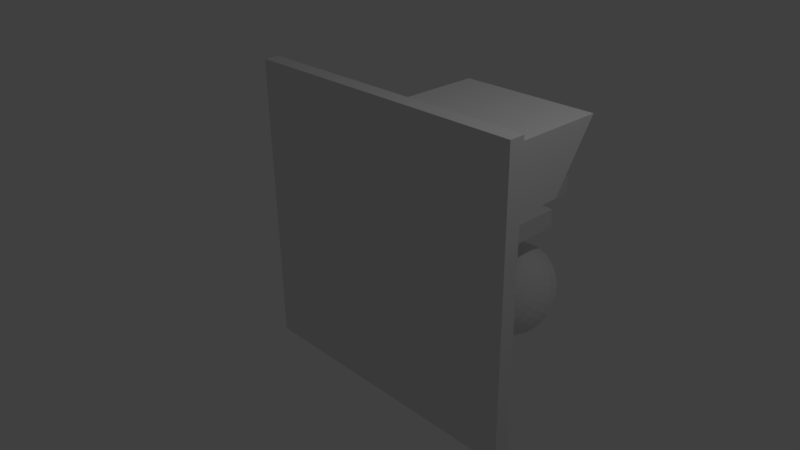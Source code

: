 # Source: airCommand.blend  (saved by Blender 2.77.0; exported with 4.5.12 LTS)
import bpy
from mathutils import Matrix  # noqa: F401  (used for matrix-valued properties, if any)

bpy.ops.wm.read_factory_settings(use_empty=True)
scene = bpy.context.scene
scene.name = 'Scene'

# ---- collections
col_collection_1 = bpy.data.collections.new('Collection 1'); scene.collection.children.link(col_collection_1)

# ---- materials (node trees are filled in below, after node groups)
mat_material = bpy.data.materials.new('Material')
mat_material.alpha_threshold = 0.0
mat_material.use_transparent_shadow = False
mat_material.roughness = 0.5
mat_material.line_color = (0.0, 0.0, 0.0, 1.0)

# ---- material node trees

# ---- world
world_world = bpy.data.worlds.new('World'); scene.world = world_world
world_world.color = (0.05088, 0.05088, 0.05088)
world_world.use_sun_shadow = False
world_world.sun_shadow_jitter_overblur = 0.0
world_world.cycles.sampling_method = 'MANUAL'

# ---- cameras
cam_camera = bpy.data.cameras.new('Camera')
cam_camera.clip_end = 100.0
cam_camera.lens = 35.0
cam_camera.sensor_width = 32.0
cam_camera.sensor_height = 18.0
cam_camera.ortho_scale = 7.314
cam_camera.dof.focus_distance = 0.0
cam_camera.dof.aperture_fstop = 128.0

# ---- lights
light_lamp = bpy.data.lights.new('Lamp', 'POINT')
light_lamp.transmission_factor = 0.0
light_lamp.cutoff_distance = 30.0
light_lamp.energy = 100.0
light_lamp.shadow_buffer_clip_start = 1.001
light_lamp.shadow_soft_size = 0.1
light_lamp.shadow_maximum_resolution = 0.006
light_lamp.use_absolute_resolution = True

# ---- meshes
me_cube = bpy.data.meshes.new('Cube')
me_cube.from_pydata([(2.148, 0.01724, 2.14), (-2.124, 0.01724, 2.14), (-2.124, 0.01724, -2.132), (2.148, 0.01724, -2.132), (2.148, 0.238, 2.14), (-2.124, 0.238, 2.14), (-2.124, 0.238, -2.132), (2.148, 0.238, -2.132), (0.8252, 0.238, -0.03116), (-0.8015, 0.238, -0.03116), (0.8252, 0.238, -1.658), (-0.8015, 0.238, -1.658), (0.8252, 1.36, -0.03116), (-0.8015, 1.36, -0.03116), (0.8252, 1.36, -1.658), (-0.8015, 1.36, -1.658), (0.1342, 0.1014, 1.142), (0.1342, 0.9768, 1.142), (2.062, 0.1014, 1.142), (2.062, 0.9768, 1.142), (0.1342, 0.1014, 2.018), (0.1342, 1.583, 2.018), (2.062, 0.1014, 2.018), (2.062, 1.583, 2.018), (0.4502, 1.36, -0.2619), (-0.4176, 1.36, -0.2619), (0.4502, 1.36, -0.5625), (-0.4176, 1.36, -0.5625), (0.7238, 0.01724, 2.14), (-0.7001, 0.01724, 2.14), (-0.7001, 0.01724, -2.132), (0.7238, 0.01724, -2.132), (0.7238, 0.238, 2.14), (-0.7001, 0.238, 2.14), (-0.7001, 0.238, -2.132), (0.7238, 0.238, -2.132), (0.2829, 0.238, -0.03116), (-0.2593, 0.238, -0.03116), (-0.2593, 0.238, -1.658), (0.283, 0.238, -1.658), (0.283, 1.36, -0.03116), (-0.2593, 1.36, -0.03116), (-0.2593, 1.36, -1.658), (0.283, 1.36, -1.658), (0.1441, 1.36, -0.2619), (-0.1342, 1.36, -0.2619), (-0.1342, 1.36, -0.5625), (0.1441, 1.36, -0.5625), (0.4502, 3.147, -0.2619), (0.4502, 3.147, -0.5625), (0.1441, 3.147, -0.5625), (0.1441, 3.147, -0.2619), (-0.1342, 4.301, -0.2619), (-0.4176, 4.301, -0.2619), (-0.4176, 4.301, -0.5625), (-0.1342, 4.301, -0.5625), (-0.6095, 1.36, -0.1465), (-0.6095, 1.36, -1.11), (0.6377, 1.36, -1.11), (0.6377, 1.36, -0.1465), (-0.1967, 1.36, -0.1465), (0.2135, 1.36, -0.1465), (0.2135, 1.36, -1.11), (-0.1967, 1.36, -1.11), (-0.2593, 2.233, -1.593), (0.283, 2.233, -1.593), (0.2135, 2.506, -1.118), (-0.1967, 2.506, -1.118), (0.01185, 2.216, -1.449), (0.01185, 2.18, -1.59), (0.01185, 2.172, -1.735), (0.01185, 2.193, -1.879), (0.01185, 2.241, -2.016), (0.01185, 2.315, -2.141), (0.01185, 2.412, -2.249), (0.01185, 2.528, -2.336), (-0.01634, 2.218, -1.447), (-0.04345, 2.183, -1.585), (-0.06843, 2.177, -1.728), (-0.09033, 2.198, -1.87), (-0.1083, 2.247, -2.005), (-0.1217, 2.322, -2.129), (-0.1299, 2.419, -2.237), (-0.1327, 2.535, -2.324), (-0.04345, 2.222, -1.44), (-0.09662, 2.192, -1.571), (-0.1456, 2.189, -1.708), (-0.1886, 2.214, -1.845), (-0.2238, 2.265, -1.976), (-0.25, 2.342, -2.096), (-0.2662, 2.441, -2.201), (-0.2716, 2.557, -2.288), (-0.06843, 2.229, -1.428), (-0.1456, 2.205, -1.549), (-0.2168, 2.208, -1.676), (-0.2791, 2.239, -1.803), (-0.3303, 2.295, -1.927), (-0.3683, 2.375, -2.042), (-0.3917, 2.475, -2.144), (-0.3997, 2.593, -2.229), (-0.09033, 2.238, -1.413), (-0.1886, 2.223, -1.519), (-0.2791, 2.235, -1.632), (-0.3585, 2.273, -1.747), (-0.4236, 2.335, -1.861), (-0.472, 2.419, -1.969), (-0.5018, 2.522, -2.067), (-0.5119, 2.641, -2.15), (-0.1083, 2.25, -1.394), (-0.2238, 2.246, -1.482), (-0.3303, 2.267, -1.579), (-0.4236, 2.314, -1.68), (-0.5002, 2.383, -1.782), (-0.5571, 2.473, -1.881), (-0.5922, 2.579, -1.973), (-0.604, 2.699, -2.054), (-0.1217, 2.263, -1.373), (-0.25, 2.271, -1.44), (-0.3683, 2.304, -1.518), (-0.472, 2.361, -1.602), (-0.5571, 2.438, -1.691), (-0.6204, 2.534, -1.779), (-0.6593, 2.645, -1.865), (-0.6725, 2.765, -1.945), (-0.1299, 2.277, -1.35), (-0.2662, 2.299, -1.395), (-0.3917, 2.344, -1.452), (-0.5018, 2.412, -1.518), (-0.5922, 2.498, -1.592), (-0.6593, 2.601, -1.67), (-0.7006, 2.715, -1.749), (-0.7146, 2.837, -1.826), (-0.1327, 2.291, -1.326), (-0.2716, 2.327, -1.348), (-0.3997, 2.386, -1.383), (-0.5119, 2.465, -1.431), (-0.604, 2.561, -1.489), (-0.6725, 2.67, -1.556), (-0.7146, 2.789, -1.628), (-0.7288, 2.912, -1.703), (-0.1299, 2.306, -1.302), (-0.2662, 2.356, -1.3), (-0.3917, 2.428, -1.314), (-0.5018, 2.518, -1.344), (-0.5922, 2.623, -1.386), (-0.6593, 2.739, -1.442), (-0.7006, 2.862, -1.507), (-0.7146, 2.987, -1.579), (-0.1217, 2.32, -1.278), (-0.25, 2.384, -1.255), (-0.3683, 2.468, -1.249), (-0.472, 2.569, -1.26), (-0.5571, 2.683, -1.288), (-0.6204, 2.806, -1.332), (-0.6593, 2.933, -1.39), (-0.6725, 3.06, -1.46), (-0.1083, 2.333, -1.257), (-0.2238, 2.409, -1.213), (-0.3303, 2.505, -1.188), (-0.4236, 2.616, -1.182), (-0.5002, 2.738, -1.197), (-0.5571, 2.867, -1.231), (-0.5922, 2.998, -1.283), (-0.604, 3.126, -1.351), (-0.09033, 2.344, -1.238), (-0.1886, 2.431, -1.176), (-0.2791, 2.537, -1.134), (-0.3585, 2.657, -1.114), (-0.4236, 2.787, -1.117), (-0.472, 2.921, -1.142), (-0.5018, 3.055, -1.189), (-0.5119, 3.184, -1.255), (-0.06843, 2.354, -1.223), (-0.1456, 2.45, -1.146), (-0.2168, 2.564, -1.091), (-0.2791, 2.691, -1.059), (-0.3303, 2.826, -1.051), (-0.3683, 2.965, -1.069), (-0.3917, 3.102, -1.111), (-0.3997, 3.232, -1.176), (-0.04345, 2.361, -1.212), (-0.09662, 2.463, -1.124), (-0.1456, 2.583, -1.058), (-0.1886, 2.716, -1.017), (-0.2238, 2.856, -1.003), (-0.25, 2.998, -1.015), (-0.2662, 3.137, -1.054), (-0.2716, 3.268, -1.118), (-0.01634, 2.365, -1.205), (-0.04345, 2.472, -1.11), (-0.06843, 2.595, -1.038), (-0.09033, 2.731, -0.9918), (-0.1083, 2.874, -0.9729), (-0.1217, 3.018, -0.9819), (-0.1299, 3.159, -1.019), (-0.1327, 3.289, -1.082), (0.01185, 2.366, -1.202), (0.01185, 2.475, -1.105), (0.01185, 2.6, -1.031), (0.01185, 2.737, -0.9832), (0.01185, 2.88, -0.9627), (0.01185, 3.025, -0.9707), (0.01185, 3.166, -1.007), (0.01185, 3.297, -1.07), (0.04004, 2.365, -1.205), (0.06715, 2.472, -1.11), (0.09213, 2.595, -1.038), (0.114, 2.731, -0.9918), (0.132, 2.874, -0.9729), (0.1453, 3.018, -0.9819), (0.1536, 3.159, -1.019), (0.1563, 3.289, -1.082), (0.06715, 2.361, -1.212), (0.1203, 2.463, -1.124), (0.1693, 2.583, -1.058), (0.2123, 2.716, -1.017), (0.2475, 2.856, -1.003), (0.2737, 2.998, -1.015), (0.2898, 3.137, -1.054), (0.2953, 3.268, -1.118), (0.09213, 2.354, -1.223), (0.1693, 2.45, -1.146), (0.2405, 2.564, -1.091), (0.3028, 2.691, -1.059), (0.354, 2.826, -1.051), (0.392, 2.965, -1.069), (0.4154, 3.102, -1.111), (0.4233, 3.232, -1.176), (0.114, 2.344, -1.238), (0.2123, 2.431, -1.176), (0.3028, 2.537, -1.134), (0.3822, 2.657, -1.114), (0.4473, 2.787, -1.117), (0.4957, 2.921, -1.142), (0.5255, 3.055, -1.189), (0.5356, 3.184, -1.255), (0.132, 2.333, -1.257), (0.2475, 2.409, -1.213), (0.354, 2.505, -1.188), (0.4473, 2.616, -1.182), (0.5239, 2.738, -1.197), (0.5808, 2.867, -1.231), (0.6159, 2.998, -1.283), (0.6277, 3.126, -1.351), (0.1453, 2.32, -1.278), (0.2737, 2.384, -1.255), (0.392, 2.468, -1.249), (0.4957, 2.569, -1.26), (0.5808, 2.683, -1.288), (0.6441, 2.806, -1.332), (0.683, 2.933, -1.39), (0.6961, 3.06, -1.46), (0.1536, 2.306, -1.302), (0.2898, 2.356, -1.3), (0.4154, 2.428, -1.314), (0.5255, 2.518, -1.344), (0.6159, 2.623, -1.386), (0.683, 2.739, -1.442), (0.7243, 2.862, -1.507), (0.7383, 2.987, -1.579), (0.1563, 2.291, -1.326), (0.2953, 2.327, -1.348), (0.4233, 2.386, -1.383), (0.5356, 2.465, -1.431), (0.6277, 2.561, -1.489), (0.6961, 2.67, -1.556), (0.7383, 2.789, -1.628), (0.7525, 2.912, -1.703), (0.1536, 2.277, -1.35), (0.2898, 2.299, -1.395), (0.4154, 2.344, -1.452), (0.5255, 2.412, -1.518), (0.6159, 2.498, -1.592), (0.683, 2.601, -1.67), (0.7243, 2.715, -1.749), (0.7383, 2.837, -1.826), (0.1453, 2.263, -1.373), (0.2737, 2.271, -1.44), (0.392, 2.304, -1.518), (0.4957, 2.361, -1.602), (0.5808, 2.438, -1.691), (0.6441, 2.534, -1.779), (0.683, 2.645, -1.865), (0.6961, 2.765, -1.945), (0.132, 2.25, -1.394), (0.2475, 2.246, -1.482), (0.354, 2.267, -1.579), (0.4473, 2.314, -1.68), (0.5239, 2.383, -1.782), (0.5808, 2.473, -1.881), (0.6159, 2.579, -1.973), (0.6277, 2.699, -2.054), (0.1305, 2.603, -2.213), (0.2446, 2.621, -2.183), (0.3497, 2.65, -2.135), (0.4419, 2.689, -2.07), (0.114, 2.238, -1.413), (0.2123, 2.223, -1.519), (0.3028, 2.235, -1.632), (0.3822, 2.273, -1.747), (0.4473, 2.335, -1.861), (0.4957, 2.419, -1.969), (0.5255, 2.522, -2.067), (0.5356, 2.641, -2.15), (0.5175, 2.737, -1.992), (0.5737, 2.792, -1.902), (0.6083, 2.851, -1.804), (0.62, 2.912, -1.703), (0.6083, 2.974, -1.601), (0.5737, 3.033, -1.504), (0.5175, 3.088, -1.414), (0.09213, 2.229, -1.428), (0.1693, 2.205, -1.549), (0.2405, 2.208, -1.676), (0.3028, 2.239, -1.803), (0.354, 2.295, -1.927), (0.392, 2.375, -2.042), (0.4154, 2.475, -2.144), (0.4233, 2.593, -2.229), (0.4419, 3.136, -1.335), (0.3497, 3.175, -1.27), (0.2446, 3.204, -1.222), (0.1305, 3.222, -1.193), (0.01185, 3.228, -1.183), (-0.1068, 3.222, -1.193), (-0.2209, 3.204, -1.222), (0.01185, 2.279, -1.318), (0.06715, 2.222, -1.44), (0.1203, 2.192, -1.571), (0.1693, 2.189, -1.708), (0.2123, 2.214, -1.845), (0.2475, 2.265, -1.976), (0.2737, 2.342, -2.096), (0.2898, 2.441, -2.201), (0.2953, 2.557, -2.288), (-0.326, 3.175, -1.27), (-0.4182, 3.136, -1.335), (-0.4938, 3.088, -1.414), (-0.55, 3.033, -1.504), (-0.5846, 2.974, -1.601), (-0.5963, 2.912, -1.703), (-0.5846, 2.851, -1.804), (0.04004, 2.218, -1.447), (0.06715, 2.183, -1.585), (0.09213, 2.177, -1.728), (0.114, 2.198, -1.87), (0.132, 2.247, -2.005), (0.1453, 2.322, -2.129), (0.1536, 2.419, -2.237), (0.1563, 2.535, -2.324), (-0.55, 2.792, -1.902), (-0.4938, 2.737, -1.992), (-0.4182, 2.689, -2.07), (-0.326, 2.65, -2.135), (-0.2209, 2.621, -2.183), (-0.1068, 2.603, -2.213), (0.01185, 2.597, -2.223), (0.02711, 2.311, -1.427), (0.04179, 2.313, -1.423), (0.05532, 2.317, -1.417), (0.06718, 2.322, -1.409), (0.07691, 2.328, -1.399), (0.08415, 2.335, -1.387), (0.0886, 2.343, -1.375), (0.0901, 2.351, -1.362), (0.0886, 2.359, -1.349), (0.08415, 2.366, -1.336), (0.07691, 2.373, -1.324), (0.06718, 2.379, -1.314), (0.05532, 2.384, -1.306), (0.04179, 2.388, -1.3), (0.02711, 2.39, -1.296), (0.01185, 2.391, -1.295), (-0.003418, 2.39, -1.296), (-0.0181, 2.388, -1.3), (-0.03163, 2.384, -1.306), (-0.04348, 2.379, -1.314), (-0.05322, 2.373, -1.324), (-0.06045, 2.366, -1.336), (-0.0649, 2.359, -1.349), (-0.0664, 2.351, -1.362), (-0.0649, 2.343, -1.375), (-0.06045, 2.335, -1.387), (-0.05322, 2.328, -1.399), (-0.04348, 2.322, -1.409), (-0.03163, 2.317, -1.417), (-0.0181, 2.313, -1.423), (-0.003418, 2.311, -1.427), (0.01185, 2.31, -1.429), (0.01899, 3.146, -1.886), (0.02586, 3.147, -1.885), (0.03219, 3.148, -1.882), (0.03774, 3.151, -1.878), (0.04229, 3.154, -1.873), (0.04568, 3.157, -1.868), (0.04776, 3.16, -1.862), (0.04846, 3.164, -1.856), (0.04776, 3.168, -1.849), (0.04568, 3.171, -1.844), (0.04229, 3.175, -1.838), (0.03774, 3.178, -1.833), (0.03219, 3.18, -1.83), (0.02586, 3.182, -1.827), (0.01899, 3.183, -1.825), (0.01185, 3.183, -1.824), (0.004705, 3.183, -1.825), (-0.002164, 3.182, -1.827), (-0.008494, 3.18, -1.83), (-0.01404, 3.178, -1.833), (-0.0186, 3.175, -1.838), (-0.02198, 3.171, -1.844), (-0.02406, 3.168, -1.849), (-0.02477, 3.164, -1.856), (-0.02406, 3.16, -1.862), (-0.02198, 3.157, -1.868), (-0.0186, 3.154, -1.873), (-0.01404, 3.151, -1.878), (-0.008494, 3.148, -1.882), (-0.002164, 3.147, -1.885), (0.004705, 3.146, -1.886), (0.01185, 3.145, -1.887), (0.02419, 3.18, -1.937), (0.03606, 3.181, -1.934), (0.047, 3.184, -1.929), (0.05658, 3.189, -1.923), (0.06445, 3.193, -1.914), (0.0703, 3.199, -1.905), (0.0739, 3.205, -1.895), (0.07511, 3.212, -1.884), (0.0739, 3.218, -1.874), (0.0703, 3.224, -1.864), (0.06445, 3.23, -1.854), (0.05658, 3.235, -1.846), (0.047, 3.239, -1.839), (0.03606, 3.242, -1.834), (0.02419, 3.244, -1.831), (0.01185, 3.245, -1.83), (-0.0004931, 3.244, -1.831), (-0.01236, 3.242, -1.834), (-0.0233, 3.239, -1.839), (-0.03288, 3.235, -1.846), (-0.04075, 3.23, -1.854), (-0.0466, 3.224, -1.864), (-0.0502, 3.218, -1.874), (-0.05141, 3.212, -1.884), (-0.0502, 3.205, -1.895), (-0.0466, 3.199, -1.905), (-0.04075, 3.193, -1.914), (-0.03288, 3.189, -1.923), (-0.0233, 3.184, -1.929), (-0.01236, 3.181, -1.934), (-0.0004931, 3.18, -1.937), (0.01185, 3.179, -1.939), (0.01185, 3.262, -1.915)], [], [(29, 1, 2, 30), (6, 5, 9, 11), (29, 33, 5, 1), (1, 5, 6, 2), (31, 35, 7, 3), (4, 0, 3, 7), (11, 9, 13, 15), (34, 6, 11, 38), (32, 4, 8, 36), (4, 7, 10, 8), (57, 56, 25, 27), (38, 11, 15, 42), (36, 8, 12, 40), (8, 10, 14, 12), (17, 19, 18, 16), (19, 23, 22, 18), (23, 21, 20, 22), (21, 17, 16, 20), (16, 18, 22, 20), (21, 23, 19, 17), (27, 25, 53, 54), (63, 57, 27, 46), (61, 59, 24, 44), (59, 58, 26, 24), (56, 60, 45, 25), (60, 61, 44, 45), (58, 62, 47, 26), (62, 63, 46, 47), (26, 47, 50, 49), (44, 47, 46, 45), (9, 37, 41, 13), (37, 36, 40, 41), (10, 39, 43, 14), (39, 38, 42, 43), (5, 33, 37, 9), (33, 32, 36, 37), (7, 35, 39, 10), (35, 34, 38, 39), (2, 6, 34, 30), (30, 34, 35, 31), (0, 4, 32, 28), (28, 32, 33, 29), (0, 28, 31, 3), (28, 29, 30, 31), (48, 49, 50, 51), (47, 44, 51, 50), (44, 24, 48, 51), (24, 26, 49, 48), (52, 55, 54, 53), (46, 27, 54, 55), (25, 45, 52, 53), (45, 46, 55, 52), (62, 43, 65, 66), (14, 43, 62, 58), (41, 40, 61, 60), (13, 41, 60, 56), (12, 14, 58, 59), (40, 12, 59, 61), (42, 15, 57, 63), (15, 13, 56, 57), (65, 64, 67, 66), (43, 42, 64, 65), (42, 63, 67, 64), (63, 62, 66, 67), (69, 68, 76, 77), (75, 74, 82, 83), (74, 73, 81, 82), (68, 326, 76), (73, 72, 80, 81), (72, 71, 79, 80), (71, 70, 78, 79), (70, 69, 77, 78), (79, 78, 86, 87), (78, 77, 85, 86), (77, 76, 84, 85), (83, 82, 90, 91), (82, 81, 89, 90), (76, 326, 84), (81, 80, 88, 89), (80, 79, 87, 88), (87, 86, 94, 95), (86, 85, 93, 94), (85, 84, 92, 93), (91, 90, 98, 99), (84, 326, 92), (90, 89, 97, 98), (89, 88, 96, 97), (88, 87, 95, 96), (97, 96, 104, 105), (96, 95, 103, 104), (95, 94, 102, 103), (94, 93, 101, 102), (99, 98, 106, 107), (93, 92, 100, 101), (92, 326, 100), (98, 97, 105, 106), (106, 105, 113, 114), (100, 326, 108), (105, 104, 112, 113), (104, 103, 111, 112), (103, 102, 110, 111), (102, 101, 109, 110), (107, 106, 114, 115), (101, 100, 108, 109), (109, 108, 116, 117), (115, 114, 122, 123), (114, 113, 121, 122), (108, 326, 116), (113, 112, 120, 121), (112, 111, 119, 120), (111, 110, 118, 119), (110, 109, 117, 118), (119, 118, 126, 127), (118, 117, 125, 126), (117, 116, 124, 125), (123, 122, 130, 131), (116, 326, 124), (122, 121, 129, 130), (121, 120, 128, 129), (120, 119, 127, 128), (127, 126, 134, 135), (126, 125, 133, 134), (131, 130, 138, 139), (125, 124, 132, 133), (124, 326, 132), (130, 129, 137, 138), (129, 128, 136, 137), (128, 127, 135, 136), (137, 136, 144, 145), (136, 135, 143, 144), (135, 134, 142, 143), (134, 133, 141, 142), (139, 138, 146, 147), (133, 132, 140, 141), (138, 137, 145, 146), (132, 326, 140), (146, 145, 153, 154), (140, 326, 148), (145, 144, 152, 153), (144, 143, 151, 152), (143, 142, 150, 151), (142, 141, 149, 150), (141, 140, 148, 149), (147, 146, 154, 155), (150, 149, 157, 158), (149, 148, 156, 157), (155, 154, 162, 163), (148, 326, 156), (154, 153, 161, 162), (153, 152, 160, 161), (152, 151, 159, 160), (151, 150, 158, 159), (158, 157, 165, 166), (163, 162, 170, 171), (157, 156, 164, 165), (156, 326, 164), (162, 161, 169, 170), (161, 160, 168, 169), (160, 159, 167, 168), (159, 158, 166, 167), (168, 167, 175, 176), (167, 166, 174, 175), (166, 165, 173, 174), (171, 170, 178, 179), (165, 164, 172, 173), (170, 169, 177, 178), (164, 326, 172), (169, 168, 176, 177), (177, 176, 184, 185), (176, 175, 183, 184), (175, 174, 182, 183), (174, 173, 181, 182), (173, 172, 180, 181), (179, 178, 186, 187), (178, 177, 185, 186), (172, 326, 180), (180, 326, 188), (186, 185, 193, 194), (185, 184, 192, 193), (184, 183, 191, 192), (183, 182, 190, 191), (182, 181, 189, 190), (181, 180, 188, 189), (187, 186, 194, 195), (190, 189, 197, 198), (195, 194, 202, 203), (189, 188, 196, 197), (188, 326, 196), (194, 193, 201, 202), (193, 192, 200, 201), (192, 191, 199, 200), (191, 190, 198, 199), (198, 197, 205, 206), (203, 202, 210, 211), (197, 196, 204, 205), (202, 201, 209, 210), (196, 326, 204), (201, 200, 208, 209), (200, 199, 207, 208), (199, 198, 206, 207), (208, 207, 215, 216), (207, 206, 214, 215), (206, 205, 213, 214), (205, 204, 212, 213), (211, 210, 218, 219), (210, 209, 217, 218), (204, 326, 212), (209, 208, 216, 217), (217, 216, 224, 225), (216, 215, 223, 224), (215, 214, 222, 223), (214, 213, 221, 222), (213, 212, 220, 221), (219, 218, 226, 227), (212, 326, 220), (218, 217, 225, 226), (221, 220, 228, 229), (220, 326, 228), (226, 225, 233, 234), (225, 224, 232, 233), (224, 223, 231, 232), (223, 222, 230, 231), (222, 221, 229, 230), (227, 226, 234, 235), (235, 234, 242, 243), (229, 228, 236, 237), (234, 233, 241, 242), (228, 326, 236), (233, 232, 240, 241), (232, 231, 239, 240), (231, 230, 238, 239), (230, 229, 237, 238), (239, 238, 246, 247), (238, 237, 245, 246), (237, 236, 244, 245), (243, 242, 250, 251), (242, 241, 249, 250), (236, 326, 244), (241, 240, 248, 249), (240, 239, 247, 248), (248, 247, 255, 256), (247, 246, 254, 255), (246, 245, 253, 254), (245, 244, 252, 253), (251, 250, 258, 259), (244, 326, 252), (250, 249, 257, 258), (249, 248, 256, 257), (257, 256, 264, 265), (256, 255, 263, 264), (255, 254, 262, 263), (254, 253, 261, 262), (259, 258, 266, 267), (253, 252, 260, 261), (252, 326, 260), (258, 257, 265, 266), (261, 260, 268, 269), (266, 265, 273, 274), (260, 326, 268), (265, 264, 272, 273), (264, 263, 271, 272), (263, 262, 270, 271), (262, 261, 269, 270), (267, 266, 274, 275), (269, 268, 276, 277), (275, 274, 282, 283), (274, 273, 281, 282), (268, 326, 276), (273, 272, 280, 281), (272, 271, 279, 280), (271, 270, 278, 279), (270, 269, 277, 278), (279, 278, 286, 287), (278, 277, 285, 286), (277, 276, 284, 285), (283, 282, 290, 291), (276, 326, 284), (282, 281, 289, 290), (281, 280, 288, 289), (280, 279, 287, 288), (288, 287, 299, 300), (287, 286, 298, 299), (286, 285, 297, 298), (291, 290, 302, 303), (285, 284, 296, 297), (284, 326, 296), (290, 289, 301, 302), (289, 288, 300, 301), (296, 326, 311), (301, 300, 315, 316), (219, 227, 320, 321), (235, 243, 310, 319), (300, 299, 314, 315), (299, 298, 313, 314), (179, 187, 325, 335), (275, 283, 305, 306), (298, 297, 312, 313), (139, 147, 339, 340), (303, 302, 317, 318), (211, 219, 321, 322), (297, 296, 311, 312), (302, 301, 316, 317), (349, 75, 356, 292), (91, 99, 353, 354), (318, 317, 333, 334), (317, 316, 332, 333), (163, 171, 336, 337), (311, 326, 327), (316, 315, 331, 332), (115, 123, 350, 351), (187, 195, 324, 325), (315, 314, 330, 331), (203, 211, 322, 323), (147, 155, 338, 339), (99, 107, 352, 353), (314, 313, 329, 330), (313, 312, 328, 329), (251, 259, 308, 309), (131, 139, 340, 341), (312, 311, 327, 328), (155, 163, 337, 338), (329, 328, 343, 344), (328, 327, 342, 343), (334, 333, 348, 349), (291, 303, 295, 304), (327, 326, 342), (333, 332, 347, 348), (332, 331, 346, 347), (171, 179, 335, 336), (331, 330, 345, 346), (334, 349, 292, 293), (259, 267, 307, 308), (75, 83, 355, 356), (330, 329, 344, 345), (267, 275, 306, 307), (83, 91, 354, 355), (345, 344, 70, 71), (303, 318, 294, 295), (107, 115, 351, 352), (243, 251, 309, 310), (344, 343, 69, 70), (349, 348, 74, 75), (195, 203, 323, 324), (283, 291, 304, 305), (343, 342, 68, 69), (342, 326, 68), (348, 347, 73, 74), (227, 235, 319, 320), (347, 346, 72, 73), (346, 345, 71, 72), (318, 334, 293, 294), (123, 131, 341, 350), (338, 337, 377, 378), (351, 350, 382, 383), (335, 325, 374, 375), (322, 321, 370, 371), (340, 339, 379, 380), (294, 293, 358, 359), (319, 310, 367, 368), (337, 336, 376, 377), (304, 295, 360, 361), (321, 320, 369, 370), (293, 292, 357, 358), (350, 341, 381, 382), (352, 351, 383, 384), (339, 338, 378, 379), (306, 305, 362, 363), (295, 294, 359, 360), (353, 352, 384, 385), (354, 353, 385, 386), (323, 322, 371, 372), (308, 307, 364, 365), (305, 304, 361, 362), (355, 354, 386, 387), (356, 355, 387, 388), (325, 324, 373, 374), (310, 309, 366, 367), (307, 306, 363, 364), (341, 340, 380, 381), (336, 335, 375, 376), (324, 323, 372, 373), (320, 319, 368, 369), (292, 356, 388, 357), (309, 308, 365, 366), (387, 386, 418, 419), (360, 359, 391, 392), (378, 377, 409, 410), (369, 368, 400, 401), (363, 362, 394, 395), (388, 387, 419, 420), (364, 363, 395, 396), (382, 381, 413, 414), (373, 372, 404, 405), (358, 357, 389, 390), (367, 366, 398, 399), (386, 385, 417, 418), (377, 376, 408, 409), (368, 367, 399, 400), (371, 370, 402, 403), (362, 361, 393, 394), (381, 380, 412, 413), (372, 371, 403, 404), (375, 374, 406, 407), (366, 365, 397, 398), (357, 388, 420, 389), (385, 384, 416, 417), (376, 375, 407, 408), (370, 369, 401, 402), (361, 360, 392, 393), (379, 378, 410, 411), (380, 379, 411, 412), (365, 364, 396, 397), (383, 382, 414, 415), (374, 373, 405, 406), (359, 358, 390, 391), (384, 383, 415, 416), (413, 412, 444, 445), (404, 403, 435, 436), (389, 420, 452, 421), (407, 406, 438, 439), (398, 397, 429, 430), (417, 416, 448, 449), (408, 407, 439, 440), (411, 410, 442, 443), (402, 401, 433, 434), (393, 392, 424, 425), (412, 411, 443, 444), (406, 405, 437, 438), (397, 396, 428, 429), (415, 414, 446, 447), (391, 390, 422, 423), (416, 415, 447, 448), (419, 418, 450, 451), (401, 400, 432, 433), (392, 391, 423, 424), (410, 409, 441, 442), (395, 394, 426, 427), (420, 419, 451, 452), (396, 395, 427, 428), (414, 413, 445, 446), (405, 404, 436, 437), (390, 389, 421, 422), (399, 398, 430, 431), (418, 417, 449, 450), (409, 408, 440, 441), (400, 399, 431, 432), (394, 393, 425, 426), (403, 402, 434, 435), (444, 443, 453), (438, 437, 453), (429, 428, 453), (447, 446, 453), (423, 422, 453), (448, 447, 453), (451, 450, 453), (442, 441, 453), (433, 432, 453), (424, 423, 453), (427, 426, 453), (452, 451, 453), (437, 436, 453), (428, 427, 453), (446, 445, 453), (431, 430, 453), (422, 421, 453), (450, 449, 453), (432, 431, 453), (441, 440, 453), (426, 425, 453), (435, 434, 453), (445, 444, 453), (436, 435, 453), (421, 452, 453), (439, 438, 453), (430, 429, 453), (449, 448, 453), (440, 439, 453), (425, 424, 453), (443, 442, 453), (434, 433, 453)])
me_cube.materials.append(mat_material)
me_cube.use_remesh_preserve_volume = False
me_cube.use_remesh_preserve_attributes = False
me_cube.use_mirror_vertex_groups = False
me_cube.update()

# ---- objects
ob_cube = bpy.data.objects.new('Cube', me_cube)
ob_lamp = bpy.data.objects.new('Lamp', light_lamp)
ob_camera = bpy.data.objects.new('Camera', cam_camera)

# ---- transforms, parenting, visibility, modifiers, constraints
ob_cube.location = (0.0, 0.0, 0.0)
ob_cube.lock_rotations_4d = False
ob_cube.empty_display_type = 'ARROWS'
ob_cube.lineart.crease_threshold = 0.0
ob_lamp.location = (4.076, 1.005, 5.904)
ob_lamp.rotation_euler = (0.6503, 0.05522, 1.866)
ob_lamp.lock_rotations_4d = False
ob_lamp.empty_display_type = 'ARROWS'
ob_lamp.color = (0.0, 0.0, 0.0, 0.0)
ob_lamp.lineart.crease_threshold = 0.0
ob_camera.location = (7.481, -6.508, 5.344)
ob_camera.rotation_euler = (1.109, 0.01082, 0.8149)
ob_camera.lock_rotations_4d = False
ob_camera.empty_display_type = 'ARROWS'
ob_camera.color = (0.0, 0.0, 0.0, 0.0)
ob_camera.display_type = 'WIRE'
ob_camera.lineart.crease_threshold = 0.0

# ---- collection membership
col_collection_1.objects.link(ob_cube)
col_collection_1.objects.link(ob_lamp)
col_collection_1.objects.link(ob_camera)

# ---- scene / render settings (as saved in the file)
scene.camera = ob_camera
scene.frame_start = 1; scene.frame_end = 250; scene.frame_set(0)
scene.render.engine = 'BLENDER_EEVEE_NEXT'
scene.render.resolution_percentage = 50
scene.render.dither_intensity = 0.0
scene.cycles.use_denoising = False
scene.cycles.samples = 128
scene.cycles.sampling_pattern = 'TABULATED_SOBOL'
scene.cycles.light_sampling_threshold = 0.0
scene.cycles.use_adaptive_sampling = False
scene.cycles.use_light_tree = False
scene.cycles.blur_glossy = 0.0
scene.cycles.sample_clamp_indirect = 0.0
scene.view_settings.view_transform = 'Standard'
bpy.context.view_layer.update()
